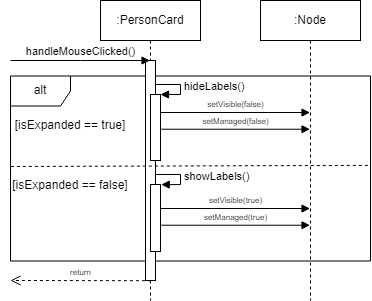

The diagram above was exported from draw.io. Its source (the exported page's mxGraphModel, read from the mxfile embedded in the PNG):
<mxGraphModel dx="684" dy="268" grid="1" gridSize="10" guides="1" tooltips="1" connect="1" arrows="1" fold="1" page="1" pageScale="1" pageWidth="850" pageHeight="1100" math="0" shadow="0">
  <root>
    <mxCell id="0" />
    <mxCell id="1" parent="0" />
    <mxCell id="4hVjX1hEe1fnyfso2-m7-10" value="alt" style="shape=umlFrame;whiteSpace=wrap;html=1;" parent="1" vertex="1">
      <mxGeometry x="10" y="85.5" width="360" height="185" as="geometry" />
    </mxCell>
    <mxCell id="4hVjX1hEe1fnyfso2-m7-1" value=":PersonCard" style="shape=umlLifeline;perimeter=lifelinePerimeter;whiteSpace=wrap;html=1;container=1;collapsible=0;recursiveResize=0;outlineConnect=0;" parent="1" vertex="1">
      <mxGeometry x="100" y="10" width="100" height="300" as="geometry" />
    </mxCell>
    <mxCell id="4hVjX1hEe1fnyfso2-m7-5" value="" style="html=1;points=[];perimeter=orthogonalPerimeter;" parent="4hVjX1hEe1fnyfso2-m7-1" vertex="1">
      <mxGeometry x="45" y="60" width="10" height="220" as="geometry" />
    </mxCell>
    <mxCell id="4hVjX1hEe1fnyfso2-m7-8" value="" style="html=1;points=[];perimeter=orthogonalPerimeter;" parent="4hVjX1hEe1fnyfso2-m7-1" vertex="1">
      <mxGeometry x="50" y="94" width="10" height="66" as="geometry" />
    </mxCell>
    <mxCell id="4hVjX1hEe1fnyfso2-m7-9" value="hideLabels()" style="edgeStyle=orthogonalEdgeStyle;html=1;align=left;spacingLeft=2;endArrow=block;rounded=0;entryX=1;entryY=0;" parent="4hVjX1hEe1fnyfso2-m7-1" edge="1">
      <mxGeometry relative="1" as="geometry">
        <mxPoint x="55" y="84" as="sourcePoint" />
        <Array as="points">
          <mxPoint x="80" y="84" />
          <mxPoint x="80" y="94" />
        </Array>
        <mxPoint x="60" y="94" as="targetPoint" />
      </mxGeometry>
    </mxCell>
    <mxCell id="4hVjX1hEe1fnyfso2-m7-18" value="return" style="html=1;verticalAlign=bottom;endArrow=open;dashed=1;endSize=8;rounded=0;fontSize=8;exitX=0.543;exitY=1.001;exitDx=0;exitDy=0;exitPerimeter=0;" parent="4hVjX1hEe1fnyfso2-m7-1" source="4hVjX1hEe1fnyfso2-m7-5" edge="1">
      <mxGeometry relative="1" as="geometry">
        <mxPoint x="40" y="280" as="sourcePoint" />
        <mxPoint x="-90" y="280" as="targetPoint" />
      </mxGeometry>
    </mxCell>
    <mxCell id="4hVjX1hEe1fnyfso2-m7-4" value="handleMouseClicked()" style="html=1;verticalAlign=bottom;endArrow=block;rounded=0;" parent="1" target="4hVjX1hEe1fnyfso2-m7-1" edge="1">
      <mxGeometry width="80" relative="1" as="geometry">
        <mxPoint x="10" y="70" as="sourcePoint" />
        <mxPoint x="100" y="100" as="targetPoint" />
        <Array as="points">
          <mxPoint x="80" y="70" />
        </Array>
      </mxGeometry>
    </mxCell>
    <mxCell id="4hVjX1hEe1fnyfso2-m7-13" value="" style="html=1;points=[];perimeter=orthogonalPerimeter;" parent="1" vertex="1">
      <mxGeometry x="150" y="194" width="10" height="67" as="geometry" />
    </mxCell>
    <mxCell id="4hVjX1hEe1fnyfso2-m7-14" value="showLabels()" style="edgeStyle=orthogonalEdgeStyle;html=1;align=left;spacingLeft=2;endArrow=block;rounded=0;entryX=1.071;entryY=0.002;entryDx=0;entryDy=0;entryPerimeter=0;" parent="1" target="4hVjX1hEe1fnyfso2-m7-13" edge="1">
      <mxGeometry relative="1" as="geometry">
        <mxPoint x="155" y="184" as="sourcePoint" />
        <Array as="points">
          <mxPoint x="180" y="184" />
          <mxPoint x="180" y="194" />
        </Array>
        <mxPoint x="160" y="194" as="targetPoint" />
      </mxGeometry>
    </mxCell>
    <mxCell id="4hVjX1hEe1fnyfso2-m7-15" value="[isExpanded == true]" style="text;html=1;strokeColor=none;fillColor=none;align=center;verticalAlign=middle;whiteSpace=wrap;rounded=0;" parent="1" vertex="1">
      <mxGeometry y="120" width="140" height="30" as="geometry" />
    </mxCell>
    <mxCell id="4hVjX1hEe1fnyfso2-m7-16" value="[isExpanded == false]" style="text;html=1;strokeColor=none;fillColor=none;align=center;verticalAlign=middle;whiteSpace=wrap;rounded=0;" parent="1" vertex="1">
      <mxGeometry y="180" width="140" height="30" as="geometry" />
    </mxCell>
    <mxCell id="4hVjX1hEe1fnyfso2-m7-19" value=":Node" style="shape=umlLifeline;perimeter=lifelinePerimeter;whiteSpace=wrap;html=1;container=1;collapsible=0;recursiveResize=0;outlineConnect=0;" parent="1" vertex="1">
      <mxGeometry x="260" y="10" width="100" height="300" as="geometry" />
    </mxCell>
    <mxCell id="4hVjX1hEe1fnyfso2-m7-25" value="setVisible(false)" style="html=1;verticalAlign=bottom;endArrow=block;rounded=0;fontSize=8;" parent="1" target="4hVjX1hEe1fnyfso2-m7-19" edge="1">
      <mxGeometry width="80" relative="1" as="geometry">
        <mxPoint x="160" y="122" as="sourcePoint" />
        <mxPoint x="305.2900000000002" y="120.72000000000003" as="targetPoint" />
      </mxGeometry>
    </mxCell>
    <mxCell id="4hVjX1hEe1fnyfso2-m7-26" value="setManaged(false)" style="html=1;verticalAlign=bottom;endArrow=block;rounded=0;fontSize=8;exitX=1.071;exitY=0.526;exitDx=0;exitDy=0;exitPerimeter=0;" parent="1" source="4hVjX1hEe1fnyfso2-m7-8" target="4hVjX1hEe1fnyfso2-m7-19" edge="1">
      <mxGeometry width="80" relative="1" as="geometry">
        <mxPoint x="161" y="137" as="sourcePoint" />
        <mxPoint x="310.5" y="137" as="targetPoint" />
      </mxGeometry>
    </mxCell>
    <mxCell id="4hVjX1hEe1fnyfso2-m7-28" value="setVisible(true)" style="html=1;verticalAlign=bottom;endArrow=block;rounded=0;fontSize=8;" parent="1" edge="1">
      <mxGeometry width="80" relative="1" as="geometry">
        <mxPoint x="160" y="218" as="sourcePoint" />
        <mxPoint x="309.5" y="218" as="targetPoint" />
      </mxGeometry>
    </mxCell>
    <mxCell id="4hVjX1hEe1fnyfso2-m7-29" value="setManaged(true)" style="html=1;verticalAlign=bottom;endArrow=block;rounded=0;fontSize=8;exitX=1.071;exitY=0.526;exitDx=0;exitDy=0;exitPerimeter=0;" parent="1" edge="1">
      <mxGeometry width="80" relative="1" as="geometry">
        <mxPoint x="160.7099999999998" y="234.716" as="sourcePoint" />
        <mxPoint x="309.5" y="234.716" as="targetPoint" />
      </mxGeometry>
    </mxCell>
    <mxCell id="WmHuVL8W3tfaqQv7Q2q5-1" value="" style="endArrow=none;dashed=1;html=1;rounded=0;entryX=1.001;entryY=0.348;entryDx=0;entryDy=0;entryPerimeter=0;exitX=0.001;exitY=0.354;exitDx=0;exitDy=0;exitPerimeter=0;" edge="1" parent="1">
      <mxGeometry width="50" height="50" relative="1" as="geometry">
        <mxPoint x="10.3599999999999" y="175.99" as="sourcePoint" />
        <mxPoint x="370.3599999999999" y="174.88" as="targetPoint" />
      </mxGeometry>
    </mxCell>
  </root>
</mxGraphModel>